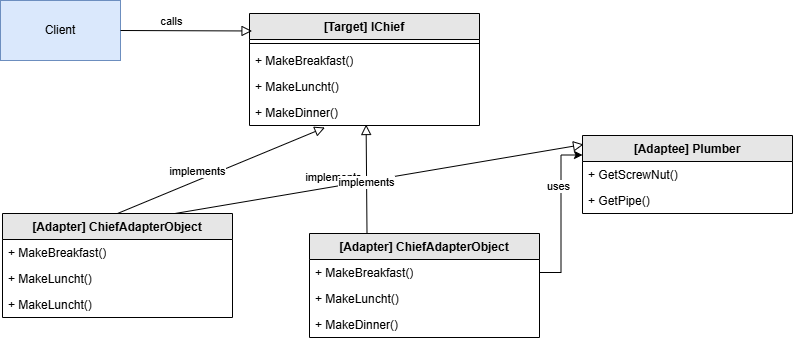

The diagram above was exported from draw.io. Its source (the exported page's mxGraphModel, read from the mxfile embedded in the PNG):
<mxGraphModel dx="1796" dy="572" grid="1" gridSize="10" guides="1" tooltips="1" connect="1" arrows="1" fold="1" page="1" pageScale="1" pageWidth="850" pageHeight="1100" math="0" shadow="0">
  <root>
    <mxCell id="0" />
    <mxCell id="1" parent="0" />
    <mxCell id="WKiYDnSkGxx-Vt7SPjii-1" value="[Target]&amp;nbsp;IChief" style="swimlane;fontStyle=1;align=center;verticalAlign=top;childLayout=stackLayout;horizontal=1;startSize=26;horizontalStack=0;resizeParent=1;resizeParentMax=0;resizeLast=0;collapsible=1;marginBottom=0;whiteSpace=wrap;html=1;fillColor=#E6E6E6;" parent="1" vertex="1">
      <mxGeometry x="177" y="90" width="230" height="112" as="geometry" />
    </mxCell>
    <mxCell id="WKiYDnSkGxx-Vt7SPjii-2" value="" style="line;strokeWidth=1;fillColor=none;align=left;verticalAlign=middle;spacingTop=-1;spacingLeft=3;spacingRight=3;rotatable=0;labelPosition=right;points=[];portConstraint=eastwest;strokeColor=inherit;" parent="WKiYDnSkGxx-Vt7SPjii-1" vertex="1">
      <mxGeometry y="26" width="230" height="8" as="geometry" />
    </mxCell>
    <mxCell id="WKiYDnSkGxx-Vt7SPjii-3" value="+ MakeBreakfast()" style="text;strokeColor=none;fillColor=none;align=left;verticalAlign=top;spacingLeft=4;spacingRight=4;overflow=hidden;rotatable=0;points=[[0,0.5],[1,0.5]];portConstraint=eastwest;whiteSpace=wrap;html=1;" parent="WKiYDnSkGxx-Vt7SPjii-1" vertex="1">
      <mxGeometry y="34" width="230" height="26" as="geometry" />
    </mxCell>
    <mxCell id="WKiYDnSkGxx-Vt7SPjii-29" value="+ MakeLuncht()" style="text;strokeColor=none;fillColor=none;align=left;verticalAlign=top;spacingLeft=4;spacingRight=4;overflow=hidden;rotatable=0;points=[[0,0.5],[1,0.5]];portConstraint=eastwest;whiteSpace=wrap;html=1;" parent="WKiYDnSkGxx-Vt7SPjii-1" vertex="1">
      <mxGeometry y="60" width="230" height="26" as="geometry" />
    </mxCell>
    <mxCell id="WKiYDnSkGxx-Vt7SPjii-30" value="+ MakeDinner()" style="text;strokeColor=none;fillColor=none;align=left;verticalAlign=top;spacingLeft=4;spacingRight=4;overflow=hidden;rotatable=0;points=[[0,0.5],[1,0.5]];portConstraint=eastwest;whiteSpace=wrap;html=1;" parent="WKiYDnSkGxx-Vt7SPjii-1" vertex="1">
      <mxGeometry y="86" width="230" height="26" as="geometry" />
    </mxCell>
    <mxCell id="WKiYDnSkGxx-Vt7SPjii-8" value="[Adaptee]&amp;nbsp;Plumber" style="swimlane;fontStyle=1;align=center;verticalAlign=top;childLayout=stackLayout;horizontal=1;startSize=26;horizontalStack=0;resizeParent=1;resizeParentMax=0;resizeLast=0;collapsible=1;marginBottom=0;whiteSpace=wrap;html=1;fillColor=#E6E6E6;" parent="1" vertex="1">
      <mxGeometry x="510" y="212" width="210" height="78" as="geometry" />
    </mxCell>
    <mxCell id="WKiYDnSkGxx-Vt7SPjii-9" value="+ GetScrewNut()" style="text;strokeColor=none;fillColor=none;align=left;verticalAlign=top;spacingLeft=4;spacingRight=4;overflow=hidden;rotatable=0;points=[[0,0.5],[1,0.5]];portConstraint=eastwest;whiteSpace=wrap;html=1;" parent="WKiYDnSkGxx-Vt7SPjii-8" vertex="1">
      <mxGeometry y="26" width="210" height="26" as="geometry" />
    </mxCell>
    <mxCell id="WKiYDnSkGxx-Vt7SPjii-25" value="+ GetPipe()" style="text;strokeColor=none;fillColor=none;align=left;verticalAlign=top;spacingLeft=4;spacingRight=4;overflow=hidden;rotatable=0;points=[[0,0.5],[1,0.5]];portConstraint=eastwest;whiteSpace=wrap;html=1;" parent="WKiYDnSkGxx-Vt7SPjii-8" vertex="1">
      <mxGeometry y="52" width="210" height="26" as="geometry" />
    </mxCell>
    <mxCell id="WKiYDnSkGxx-Vt7SPjii-11" style="edgeStyle=orthogonalEdgeStyle;rounded=0;orthogonalLoop=1;jettySize=auto;html=1;exitX=1;exitY=0.5;exitDx=0;exitDy=0;entryX=0;entryY=0.25;entryDx=0;entryDy=0;" parent="1" source="WKiYDnSkGxx-Vt7SPjii-14" target="WKiYDnSkGxx-Vt7SPjii-8" edge="1">
      <mxGeometry relative="1" as="geometry" />
    </mxCell>
    <mxCell id="WKiYDnSkGxx-Vt7SPjii-12" value="uses" style="edgeLabel;html=1;align=center;verticalAlign=middle;resizable=0;points=[];" parent="WKiYDnSkGxx-Vt7SPjii-11" vertex="1" connectable="0">
      <mxGeometry x="0.2473" y="1" relative="1" as="geometry">
        <mxPoint x="-2" y="-8" as="offset" />
      </mxGeometry>
    </mxCell>
    <mxCell id="WKiYDnSkGxx-Vt7SPjii-13" value="[Adapter]&amp;nbsp;ChiefAdapterObject" style="swimlane;fontStyle=1;align=center;verticalAlign=top;childLayout=stackLayout;horizontal=1;startSize=26;horizontalStack=0;resizeParent=1;resizeParentMax=0;resizeLast=0;collapsible=1;marginBottom=0;whiteSpace=wrap;html=1;fillColor=#E6E6E6;" parent="1" vertex="1">
      <mxGeometry x="237" y="310" width="230" height="104" as="geometry" />
    </mxCell>
    <mxCell id="WKiYDnSkGxx-Vt7SPjii-14" value="+ MakeBreakfast()" style="text;strokeColor=none;fillColor=none;align=left;verticalAlign=top;spacingLeft=4;spacingRight=4;overflow=hidden;rotatable=0;points=[[0,0.5],[1,0.5]];portConstraint=eastwest;whiteSpace=wrap;html=1;" parent="WKiYDnSkGxx-Vt7SPjii-13" vertex="1">
      <mxGeometry y="26" width="230" height="26" as="geometry" />
    </mxCell>
    <mxCell id="WKiYDnSkGxx-Vt7SPjii-15" value="+ MakeLuncht()" style="text;strokeColor=none;fillColor=none;align=left;verticalAlign=top;spacingLeft=4;spacingRight=4;overflow=hidden;rotatable=0;points=[[0,0.5],[1,0.5]];portConstraint=eastwest;whiteSpace=wrap;html=1;" parent="WKiYDnSkGxx-Vt7SPjii-13" vertex="1">
      <mxGeometry y="52" width="230" height="26" as="geometry" />
    </mxCell>
    <mxCell id="WKiYDnSkGxx-Vt7SPjii-36" value="+ MakeDinner()" style="text;strokeColor=none;fillColor=none;align=left;verticalAlign=top;spacingLeft=4;spacingRight=4;overflow=hidden;rotatable=0;points=[[0,0.5],[1,0.5]];portConstraint=eastwest;whiteSpace=wrap;html=1;" parent="WKiYDnSkGxx-Vt7SPjii-13" vertex="1">
      <mxGeometry y="78" width="230" height="26" as="geometry" />
    </mxCell>
    <mxCell id="WKiYDnSkGxx-Vt7SPjii-16" value="implements" style="html=1;verticalAlign=bottom;endArrow=block;endSize=8;curved=0;rounded=0;exitX=0.75;exitY=0;exitDx=0;exitDy=0;endFill=0;entryX=0.005;entryY=0.115;entryDx=0;entryDy=0;entryPerimeter=0;" parent="1" source="WKiYDnSkGxx-Vt7SPjii-26" target="WKiYDnSkGxx-Vt7SPjii-8" edge="1">
      <mxGeometry x="-0.2248" relative="1" as="geometry">
        <mxPoint x="315" y="260" as="sourcePoint" />
        <mxPoint x="310" y="250" as="targetPoint" />
        <mxPoint as="offset" />
      </mxGeometry>
    </mxCell>
    <mxCell id="WKiYDnSkGxx-Vt7SPjii-26" value="[Adapter]&amp;nbsp;ChiefAdapterObject" style="swimlane;fontStyle=1;align=center;verticalAlign=top;childLayout=stackLayout;horizontal=1;startSize=26;horizontalStack=0;resizeParent=1;resizeParentMax=0;resizeLast=0;collapsible=1;marginBottom=0;whiteSpace=wrap;html=1;fillColor=#E6E6E6;" parent="1" vertex="1">
      <mxGeometry x="-70" y="290" width="230" height="104" as="geometry" />
    </mxCell>
    <mxCell id="WKiYDnSkGxx-Vt7SPjii-27" value="+ MakeBreakfast()" style="text;strokeColor=none;fillColor=none;align=left;verticalAlign=top;spacingLeft=4;spacingRight=4;overflow=hidden;rotatable=0;points=[[0,0.5],[1,0.5]];portConstraint=eastwest;whiteSpace=wrap;html=1;" parent="WKiYDnSkGxx-Vt7SPjii-26" vertex="1">
      <mxGeometry y="26" width="230" height="26" as="geometry" />
    </mxCell>
    <mxCell id="WKiYDnSkGxx-Vt7SPjii-28" value="+ MakeLuncht()" style="text;strokeColor=none;fillColor=none;align=left;verticalAlign=top;spacingLeft=4;spacingRight=4;overflow=hidden;rotatable=0;points=[[0,0.5],[1,0.5]];portConstraint=eastwest;whiteSpace=wrap;html=1;" parent="WKiYDnSkGxx-Vt7SPjii-26" vertex="1">
      <mxGeometry y="52" width="230" height="26" as="geometry" />
    </mxCell>
    <mxCell id="WKiYDnSkGxx-Vt7SPjii-37" value="+ MakeLuncht()" style="text;strokeColor=none;fillColor=none;align=left;verticalAlign=top;spacingLeft=4;spacingRight=4;overflow=hidden;rotatable=0;points=[[0,0.5],[1,0.5]];portConstraint=eastwest;whiteSpace=wrap;html=1;" parent="WKiYDnSkGxx-Vt7SPjii-26" vertex="1">
      <mxGeometry y="78" width="230" height="26" as="geometry" />
    </mxCell>
    <mxCell id="WKiYDnSkGxx-Vt7SPjii-34" value="implements" style="html=1;verticalAlign=bottom;endArrow=block;endSize=8;curved=0;rounded=0;exitX=0.5;exitY=0;exitDx=0;exitDy=0;endFill=0;entryX=0.328;entryY=1.077;entryDx=0;entryDy=0;entryPerimeter=0;" parent="1" source="WKiYDnSkGxx-Vt7SPjii-26" target="WKiYDnSkGxx-Vt7SPjii-30" edge="1">
      <mxGeometry x="-0.2248" relative="1" as="geometry">
        <mxPoint x="213" y="360" as="sourcePoint" />
        <mxPoint x="461" y="250" as="targetPoint" />
        <mxPoint as="offset" />
      </mxGeometry>
    </mxCell>
    <mxCell id="WKiYDnSkGxx-Vt7SPjii-35" value="implements" style="html=1;verticalAlign=bottom;endArrow=block;endSize=8;curved=0;rounded=0;exitX=0.25;exitY=0;exitDx=0;exitDy=0;endFill=0;entryX=0.507;entryY=0.962;entryDx=0;entryDy=0;entryPerimeter=0;" parent="1" source="WKiYDnSkGxx-Vt7SPjii-13" target="WKiYDnSkGxx-Vt7SPjii-30" edge="1">
      <mxGeometry x="-0.2248" relative="1" as="geometry">
        <mxPoint x="213" y="360" as="sourcePoint" />
        <mxPoint x="461" y="250" as="targetPoint" />
        <mxPoint as="offset" />
      </mxGeometry>
    </mxCell>
    <mxCell id="WKiYDnSkGxx-Vt7SPjii-38" value="Client" style="rounded=0;whiteSpace=wrap;html=1;fillColor=#dae8fc;strokeColor=#6c8ebf;" parent="1" vertex="1">
      <mxGeometry x="-72" y="77" width="120" height="60" as="geometry" />
    </mxCell>
    <mxCell id="WKiYDnSkGxx-Vt7SPjii-39" value="calls" style="html=1;verticalAlign=bottom;endArrow=block;endSize=8;curved=0;rounded=0;exitX=1;exitY=0.5;exitDx=0;exitDy=0;endFill=0;entryX=0.011;entryY=0.156;entryDx=0;entryDy=0;entryPerimeter=0;" parent="1" source="WKiYDnSkGxx-Vt7SPjii-38" target="WKiYDnSkGxx-Vt7SPjii-1" edge="1">
      <mxGeometry x="-0.2248" relative="1" as="geometry">
        <mxPoint x="55" y="300" as="sourcePoint" />
        <mxPoint x="262" y="214" as="targetPoint" />
        <mxPoint as="offset" />
      </mxGeometry>
    </mxCell>
  </root>
</mxGraphModel>